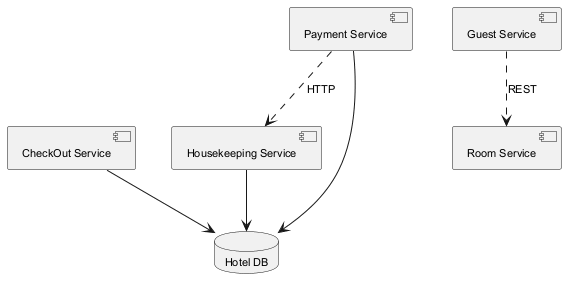

The diagram above was rendered by PlantUML. Its source (embedded in the PNG):
@startuml
skinparam backgroundColor #FFFFFF
skinparam classBackgroundColor #F1F8E9
skinparam classBorderColor #33691E
skinparam defaultFontSize 11
component "Housekeeping Service" as C_HousekeepingService
component "CheckOut Service" as C_CheckOutService
component "Guest Service" as C_GuestService
component "Room Service" as C_RoomService
component "Payment Service" as C_PaymentService
database "Hotel DB" as DB_hotel
C_HousekeepingService --> DB_hotel
C_CheckOutService --> DB_hotel
C_PaymentService --> DB_hotel
C_GuestService ..> C_RoomService : REST
C_PaymentService ..> C_HousekeepingService : HTTP
@enduml